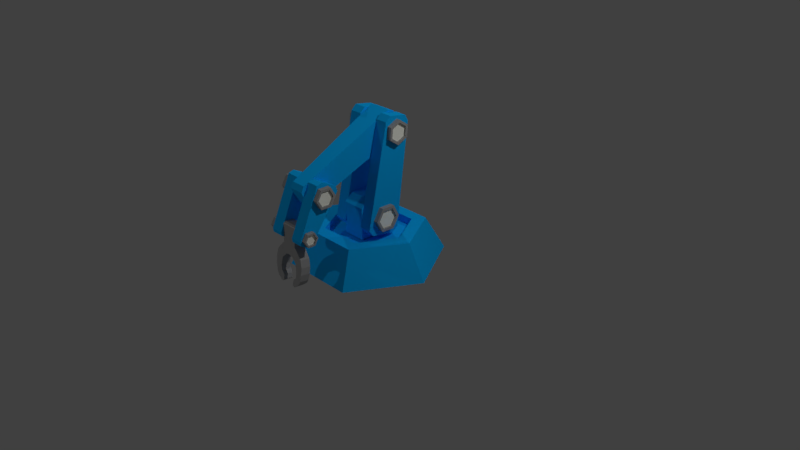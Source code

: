 # Source: inserterv4.blend  (saved by Blender 2.78.0; exported with 4.5.12 LTS)
import bpy
from mathutils import Matrix  # noqa: F401  (used for matrix-valued properties, if any)

bpy.ops.wm.read_factory_settings(use_empty=True)
scene = bpy.context.scene
scene.name = 'Scene'

# ---- collections
col_collection_1 = bpy.data.collections.new('Collection 1'); scene.collection.children.link(col_collection_1)

# ---- materials (node trees are filled in below, after node groups)
mat_material_001 = bpy.data.materials.new('Material.001')
mat_material_001.alpha_threshold = 0.0
mat_material_001.use_transparent_shadow = False
mat_material_001.diffuse_color = (0.004449, 0.4505, 1.0, 1.0)
mat_material_001.roughness = 0.5
mat_material_001.specular_intensity = 1.0
mat_material_002 = bpy.data.materials.new('Material.002')
mat_material_002.alpha_threshold = 0.0
mat_material_002.use_transparent_shadow = False
mat_material_002.diffuse_color = (0.3506, 0.3506, 0.3506, 1.0)
mat_material_002.roughness = 0.5
mat_material_003 = bpy.data.materials.new('Material.003')
mat_material_003.alpha_threshold = 0.0
mat_material_003.use_transparent_shadow = False
mat_material_003.diffuse_color = (0.9816, 1.0, 0.9068, 1.0)
mat_material_003.roughness = 0.5
mat_material_003.specular_intensity = 1.0

# ---- material node trees

# ---- world
world_world = bpy.data.worlds.new('World'); scene.world = world_world
world_world.color = (0.05088, 0.05088, 0.05088)
world_world.use_sun_shadow = False
world_world.sun_shadow_jitter_overblur = 0.0
world_world.cycles.sampling_method = 'MANUAL'

# ---- cameras
cam_camera = bpy.data.cameras.new('Camera')
cam_camera.clip_end = 100.0
cam_camera.lens = 35.0
cam_camera.sensor_width = 32.0
cam_camera.sensor_height = 18.0
cam_camera.ortho_scale = 7.314
cam_camera.dof.focus_distance = 0.0
cam_camera.dof.aperture_fstop = 128.0

# ---- lights
light_lamp = bpy.data.lights.new('Lamp', 'POINT')
light_lamp.transmission_factor = 0.0
light_lamp.cutoff_distance = 30.0
light_lamp.energy = 349.0
light_lamp.shadow_buffer_clip_start = 1.001
light_lamp.shadow_soft_size = 0.1
light_lamp.shadow_maximum_resolution = 0.006
light_lamp.use_absolute_resolution = True
light_lamp_001 = bpy.data.lights.new('Lamp.001', 'POINT')
light_lamp_001.transmission_factor = 0.0
light_lamp_001.cutoff_distance = 30.0
light_lamp_001.energy = 349.0
light_lamp_001.shadow_buffer_clip_start = 1.001
light_lamp_001.shadow_soft_size = 0.1
light_lamp_001.shadow_maximum_resolution = 0.006
light_lamp_001.use_absolute_resolution = True
light_lamp_002 = bpy.data.lights.new('Lamp.002', 'POINT')
light_lamp_002.transmission_factor = 0.0
light_lamp_002.cutoff_distance = 30.0
light_lamp_002.energy = 349.0
light_lamp_002.shadow_buffer_clip_start = 1.001
light_lamp_002.shadow_soft_size = 0.1
light_lamp_002.shadow_maximum_resolution = 0.006
light_lamp_002.use_absolute_resolution = True

# ---- meshes
me_cylinder = bpy.data.meshes.new('Cylinder')
me_cylinder.from_pydata([(-0.5, 0.866, -0.01206), (-0.3721, 0.6444, 0.4354), (0.5, 0.866, -0.01206), (0.3721, 0.6444, 0.4354), (1.0, -5.96e-08, -0.01206), (0.7441, 0.0, 0.4354), (0.5, -0.866, -0.01206), (0.3721, -0.6444, 0.4354), (-0.5, -0.866, -0.01206), (-0.3721, -0.6444, 0.4354), (-1.0, -1.192e-07, -0.01206), (-0.7441, -8.941e-08, 0.4354), (0.2794, 0.4839, 0.4354), (-0.2794, 0.4839, 0.4354), (0.5588, -1.49e-08, 0.4354), (0.2794, -0.4839, 0.4354), (-0.2794, -0.4839, 0.4354), (-0.5588, -7.451e-08, 0.4354), (0.2794, 0.4839, 0.3333), (-0.2794, 0.4839, 0.3333), (0.5588, -1.49e-08, 0.3333), (0.2794, -0.4839, 0.3333), (-0.2794, -0.4839, 0.3333), (-0.5588, -7.451e-08, 0.3333)], [], [(0, 1, 3, 2), (2, 3, 5, 4), (4, 5, 7, 6), (6, 7, 9, 8), (9, 7, 15, 16), (8, 9, 11, 10), (10, 11, 1, 0), (0, 2, 4, 6, 8, 10), (17, 16, 22, 23), (5, 3, 12, 14), (11, 9, 16, 17), (3, 1, 13, 12), (7, 5, 14, 15), (1, 11, 17, 13), (18, 19, 23, 22, 21, 20), (15, 14, 20, 21), (12, 13, 19, 18), (13, 17, 23, 19), (16, 15, 21, 22), (14, 12, 18, 20)])
me_cylinder.materials.append(mat_material_001)
me_cylinder.use_remesh_preserve_volume = False
me_cylinder.use_remesh_preserve_attributes = False
me_cylinder.use_mirror_vertex_groups = False
me_cylinder.update()
me_cube_001 = bpy.data.meshes.new('Cube.001')
me_cube_001.from_pydata([(-0.1518, -0.241, 0.3441), (-0.1518, 0.241, 0.3441), (0.1518, -0.241, 0.3441), (0.1518, 0.241, 0.3441), (-0.1518, -0.241, 0.7673), (-0.1518, -0.1439, 0.8767), (-0.1518, 0.1439, 0.8767), (-0.1518, 0.241, 0.7673), (0.1518, -0.1439, 0.8767), (0.1518, -0.241, 0.7673), (0.1518, 0.241, 0.7673), (0.1518, 0.1439, 0.8767)], [], [(11, 6, 5, 8), (3, 10, 11, 8, 9, 2), (0, 4, 5, 6, 7, 1), (1, 3, 2, 0), (1, 7, 10, 3), (6, 11, 10, 7), (8, 5, 4, 9), (2, 9, 4, 0)])
me_cube_001.materials.append(mat_material_001)
me_cube_001.use_remesh_preserve_volume = False
me_cube_001.use_remesh_preserve_attributes = False
me_cube_001.use_mirror_vertex_groups = False
me_cube_001.update()
me_cube_002 = bpy.data.meshes.new('Cube.002')
me_cube_002.from_pydata([(0.1461, -0.1397, -0.2654), (0.1461, -0.2257, -0.2047), (0.1461, -0.4028, 1.145), (0.1461, -0.3592, 1.228), (0.1461, 0.2382, -0.1247), (0.1461, 0.1775, -0.2107), (0.1461, -0.1161, 1.27), (0.1461, -0.04729, 1.206), (0.3097, -0.2257, -0.2047), (0.3097, -0.1397, -0.2654), (0.3097, -0.3592, 1.228), (0.3097, -0.4028, 1.145), (0.3097, 0.1775, -0.2107), (0.3097, 0.2382, -0.1247), (0.3097, -0.04729, 1.206), (0.3097, -0.1161, 1.27)], [], [(8, 11, 2, 1), (12, 13, 14, 15, 10, 11, 8, 9), (15, 6, 3, 10), (0, 1, 2, 3, 6, 7, 4, 5), (4, 7, 14, 13), (12, 5, 4, 13), (6, 15, 14, 7), (0, 9, 8, 1), (10, 3, 2, 11), (5, 12, 9, 0)])
me_cube_002.materials.append(mat_material_001)
me_cube_002.use_remesh_preserve_volume = False
me_cube_002.use_remesh_preserve_attributes = False
me_cube_002.use_mirror_vertex_groups = False
me_cube_002.update()
me_cylinder_001 = bpy.data.meshes.new('Cylinder.001')
me_cylinder_001.from_pydata([(0.3069, 0.4602, 0.917), (0.3714, 0.4602, 0.917), (0.3069, 0.5543, 0.7647), (0.3714, 0.5543, 0.7647), (0.3069, 0.4694, 0.607), (0.3714, 0.4694, 0.607), (0.3069, 0.2905, 0.6017), (0.3714, 0.2905, 0.6017), (0.3069, 0.1964, 0.754), (0.3714, 0.1964, 0.754), (0.3069, 0.2812, 0.9116), (0.3714, 0.2812, 0.9116), (0.3714, 0.5131, 0.7634), (0.3714, 0.4407, 0.8807), (0.3714, 0.4478, 0.642), (0.3714, 0.31, 0.6379), (0.3714, 0.2375, 0.7552), (0.3714, 0.3029, 0.8766), (0.3454, 0.5131, 0.7634), (0.3454, 0.4407, 0.8807), (0.3454, 0.4478, 0.642), (0.3454, 0.31, 0.6379), (0.3454, 0.2375, 0.7552), (0.3454, 0.3029, 0.8766), (-0.3069, 0.4602, 0.917), (-0.3714, 0.4602, 0.917), (-0.3069, 0.5543, 0.7647), (-0.3714, 0.5543, 0.7647), (-0.3069, 0.4694, 0.607), (-0.3714, 0.4694, 0.607), (-0.3069, 0.2905, 0.6017), (-0.3714, 0.2905, 0.6017), (-0.3069, 0.1964, 0.754), (-0.3714, 0.1964, 0.754), (-0.3069, 0.2812, 0.9116), (-0.3714, 0.2812, 0.9116), (-0.3714, 0.5131, 0.7634), (-0.3714, 0.4407, 0.8807), (-0.3714, 0.4478, 0.642), (-0.3714, 0.31, 0.6379), (-0.3714, 0.2375, 0.7552), (-0.3714, 0.3029, 0.8766), (-0.3454, 0.5131, 0.7634), (-0.3454, 0.4407, 0.8807), (-0.3454, 0.4478, 0.642), (-0.3454, 0.31, 0.6379), (-0.3454, 0.2375, 0.7552), (-0.3454, 0.3029, 0.8766)], [], [(0, 1, 3, 2), (2, 3, 5, 4), (4, 5, 7, 6), (6, 7, 9, 8), (5, 3, 12, 14), (8, 9, 11, 10), (10, 11, 1, 0), (0, 2, 4, 6, 8, 10), (15, 14, 20, 21), (11, 9, 16, 17), (3, 1, 13, 12), (7, 5, 14, 15), (1, 11, 17, 13), (9, 7, 15, 16), (18, 19, 23, 22, 21, 20), (12, 13, 19, 18), (13, 17, 23, 19), (16, 15, 21, 22), (14, 12, 18, 20), (17, 16, 22, 23), (24, 26, 27, 25), (26, 28, 29, 27), (28, 30, 31, 29), (30, 32, 33, 31), (29, 38, 36, 27), (32, 34, 35, 33), (34, 24, 25, 35), (24, 34, 32, 30, 28, 26), (39, 45, 44, 38), (35, 41, 40, 33), (27, 36, 37, 25), (31, 39, 38, 29), (25, 37, 41, 35), (33, 40, 39, 31), (42, 44, 45, 46, 47, 43), (36, 42, 43, 37), (37, 43, 47, 41), (40, 46, 45, 39), (38, 44, 42, 36), (41, 47, 46, 40)])
me_cylinder_001.polygons.foreach_set('material_index', [0, 0, 0, 0, 0, 0, 0, 0, 0, 0, 0, 0, 0, 0, 1, 0, 0, 0, 0, 0, 0, 0, 0, 0, 0, 0, 0, 0, 0, 0, 0, 0, 0, 0, 1, 0, 0, 0, 0, 0])
me_cylinder_001.materials.append(mat_material_002)
me_cylinder_001.materials.append(mat_material_003)
me_cylinder_001.use_remesh_preserve_volume = False
me_cylinder_001.use_remesh_preserve_attributes = False
me_cylinder_001.use_mirror_vertex_groups = False
me_cylinder_001.update()
me_cube_004 = bpy.data.meshes.new('Cube.004')
me_cube_004.from_pydata([(-0.1487, -0.1105, 0.1947), (-0.1487, -0.02892, 0.2247), (-0.09932, 1.239, -0.4081), (-0.09932, 1.276, -0.4778), (-0.1487, -0.192, -0.1285), (-0.1487, -0.222, -0.04686), (-0.09932, 1.189, -0.666), (-0.09932, 1.112, -0.6832), (0.1487, -0.02892, 0.2247), (0.1487, -0.1105, 0.1947), (0.09932, 1.276, -0.4778), (0.09932, 1.239, -0.4081), (0.1487, -0.222, -0.04686), (0.1487, -0.192, -0.1285), (0.09932, 1.112, -0.6832), (0.09932, 1.189, -0.666)], [], [(8, 11, 2, 1), (12, 13, 14, 15, 10, 11, 8, 9), (15, 6, 3, 10), (0, 1, 2, 3, 6, 7, 4, 5), (4, 7, 14, 13), (12, 5, 4, 13), (6, 15, 14, 7), (0, 9, 8, 1), (10, 3, 2, 11), (5, 12, 9, 0)])
me_cube_004.materials.append(mat_material_001)
me_cube_004.use_remesh_preserve_volume = False
me_cube_004.use_remesh_preserve_attributes = False
me_cube_004.use_mirror_vertex_groups = False
me_cube_004.update()
me_cube_005 = bpy.data.meshes.new('Cube.005')
me_cube_005.from_pydata([(0.1021, 0.006549, 0.1809), (0.1021, 0.07603, 0.158), (0.1021, 0.3495, -0.4687), (0.1021, 0.3405, -0.5167), (0.1021, -0.2161, 0.01054), (0.1021, -0.1932, 0.08002), (0.1021, 0.2256, -0.5748), (0.1021, 0.1815, -0.5535), (0.2657, 0.07603, 0.158), (0.2657, 0.006549, 0.1809), (0.2657, 0.3405, -0.5167), (0.2657, 0.3495, -0.4687), (0.2657, -0.1932, 0.08002), (0.2657, -0.2161, 0.01054), (0.2657, 0.1815, -0.5535), (0.2657, 0.2256, -0.5748)], [], [(8, 11, 2, 1), (12, 13, 14, 15, 10, 11, 8, 9), (15, 6, 3, 10), (0, 1, 2, 3, 6, 7, 4, 5), (4, 7, 14, 13), (12, 5, 4, 13), (6, 15, 14, 7), (0, 9, 8, 1), (10, 3, 2, 11), (5, 12, 9, 0)])
me_cube_005.materials.append(mat_material_001)
me_cube_005.use_remesh_preserve_volume = False
me_cube_005.use_remesh_preserve_attributes = False
me_cube_005.use_mirror_vertex_groups = False
me_cube_005.update()
me_cylinder_003 = bpy.data.meshes.new('Cylinder.003')
me_cylinder_003.from_pydata([(0.2702, 1.556, 1.906), (0.327, 1.556, 1.906), (0.2702, 1.627, 1.784), (0.327, 1.627, 1.784), (0.2702, 1.558, 1.662), (0.327, 1.558, 1.662), (0.2702, 1.417, 1.661), (0.327, 1.417, 1.661), (0.2702, 1.346, 1.783), (0.327, 1.346, 1.783), (0.2702, 1.416, 1.905), (0.327, 1.416, 1.905), (0.327, 1.595, 1.784), (0.327, 1.54, 1.878), (0.327, 1.541, 1.69), (0.327, 1.433, 1.689), (0.327, 1.378, 1.783), (0.327, 1.432, 1.877), (0.3041, 1.595, 1.784), (0.3041, 1.54, 1.878), (0.3041, 1.541, 1.69), (0.3041, 1.433, 1.689), (0.3041, 1.378, 1.783), (0.3041, 1.432, 1.877), (-0.2702, 1.556, 1.906), (-0.327, 1.556, 1.906), (-0.2702, 1.627, 1.784), (-0.327, 1.627, 1.784), (-0.2702, 1.558, 1.662), (-0.327, 1.558, 1.662), (-0.2702, 1.417, 1.661), (-0.327, 1.417, 1.661), (-0.2702, 1.346, 1.783), (-0.327, 1.346, 1.783), (-0.2702, 1.416, 1.905), (-0.327, 1.416, 1.905), (-0.327, 1.595, 1.784), (-0.327, 1.54, 1.878), (-0.327, 1.541, 1.69), (-0.327, 1.433, 1.689), (-0.327, 1.378, 1.783), (-0.327, 1.432, 1.877), (-0.3041, 1.595, 1.784), (-0.3041, 1.54, 1.878), (-0.3041, 1.541, 1.69), (-0.3041, 1.433, 1.689), (-0.3041, 1.378, 1.783), (-0.3041, 1.432, 1.877)], [], [(0, 1, 3, 2), (2, 3, 5, 4), (4, 5, 7, 6), (6, 7, 9, 8), (5, 3, 12, 14), (8, 9, 11, 10), (10, 11, 1, 0), (0, 2, 4, 6, 8, 10), (15, 14, 20, 21), (11, 9, 16, 17), (3, 1, 13, 12), (7, 5, 14, 15), (1, 11, 17, 13), (9, 7, 15, 16), (18, 19, 23, 22, 21, 20), (12, 13, 19, 18), (13, 17, 23, 19), (16, 15, 21, 22), (14, 12, 18, 20), (17, 16, 22, 23), (24, 26, 27, 25), (26, 28, 29, 27), (28, 30, 31, 29), (30, 32, 33, 31), (29, 38, 36, 27), (32, 34, 35, 33), (34, 24, 25, 35), (24, 34, 32, 30, 28, 26), (39, 45, 44, 38), (35, 41, 40, 33), (27, 36, 37, 25), (31, 39, 38, 29), (25, 37, 41, 35), (33, 40, 39, 31), (42, 44, 45, 46, 47, 43), (36, 42, 43, 37), (37, 43, 47, 41), (40, 46, 45, 39), (38, 44, 42, 36), (41, 47, 46, 40)])
me_cylinder_003.polygons.foreach_set('material_index', [0, 0, 0, 0, 0, 0, 0, 0, 0, 0, 0, 0, 0, 0, 1, 0, 0, 0, 0, 0, 0, 0, 0, 0, 0, 0, 0, 0, 0, 0, 0, 0, 0, 0, 1, 0, 0, 0, 0, 0])
me_cylinder_003.materials.append(mat_material_002)
me_cylinder_003.materials.append(mat_material_003)
me_cylinder_003.use_remesh_preserve_volume = False
me_cylinder_003.use_remesh_preserve_attributes = False
me_cylinder_003.use_mirror_vertex_groups = False
me_cylinder_003.update()
me_cube_006 = bpy.data.meshes.new('Cube.006')
me_cube_006.from_pydata([(0.1902, 0.1266, -0.6022), (0.1902, 8.637e-05, -0.6154), (0.1151, 0.005872, -0.6711), (0.1151, 0.1324, -0.658), (0.1701, -0.03033, -0.2172), (0.2171, -0.03398, -0.2874), (0.1055, 0.07263, 0.09218), (0.1055, 0.0443, 0.1152), (0.05383, 0.0935, -0.2836), (0.1055, -0.06676, 0.1037), (0.1055, -0.08976, 0.07532), (0.05383, -0.03301, -0.2967), (-4.719e-08, -0.06676, 0.1037), (-4.719e-08, -0.08976, 0.07532), (-4.719e-08, -0.03402, -0.287), (-4.719e-08, 0.0443, 0.1152), (-4.719e-08, 0.07263, 0.09218), (-4.719e-08, 0.09249, -0.2739), (0.2171, 0.09252, -0.2742), (0.1648, 0.08944, -0.209), (0.1014, 0.08366, -0.1441), (0.1014, -0.05204, -0.1581), (-4.719e-08, -0.0483, -0.1942), (-4.719e-08, 0.0874, -0.1801), (0.2171, 0.1213, -0.5514), (0.2171, -0.005222, -0.5645), (0.1337, -0.01323, -0.5451), (0.1337, 0.1133, -0.532), (0.238, -0.0244, -0.3798), (0.238, -0.01481, -0.4721), (0.238, 0.1117, -0.459), (0.238, 0.1021, -0.3666), (0.1428, -0.01482, -0.472), (0.1236, -0.02621, -0.3623), (0.1236, 0.1003, -0.3492), (0.1428, 0.1117, -0.4589), (0.08936, 0.1186, -0.5765), (0.1116, 0.1157, -0.5499), (0.1024, 0.1317, -0.6518), (0.08589, 0.1305, -0.6352), (0.08589, 0.004041, -0.6483), (0.1024, 0.00523, -0.6649), (0.1116, -0.01084, -0.563), (0.09438, 0.002502, -0.5901)], [], [(35, 30, 24, 27), (20, 21, 4, 19), (14, 17, 8, 11), (22, 14, 11, 21), (30, 29, 25, 24), (32, 35, 27, 26), (15, 7, 6, 16), (12, 9, 7, 15), (10, 6, 7, 9), (25, 26, 2, 1), (27, 24, 0, 3), (24, 25, 1, 0), (9, 12, 13, 10), (2, 3, 0, 1), (21, 11, 5, 4), (20, 8, 17, 23), (6, 20, 23, 16), (8, 20, 19, 18), (13, 22, 21, 10), (10, 21, 20, 6), (4, 5, 18, 19), (29, 32, 26, 25), (26, 27, 37, 42), (2, 26, 42, 43, 40, 41), (3, 2, 41, 38), (27, 3, 38, 39, 36, 37), (5, 11, 33, 28), (28, 33, 32, 29), (11, 8, 34, 33), (33, 34, 35, 32), (18, 5, 28, 31), (31, 28, 29, 30), (8, 18, 31, 34), (34, 31, 30, 35), (38, 41, 40, 39), (36, 43, 42, 37), (43, 36, 39, 40)])
_k = set([(0, 3), (0, 24), (3, 38), (6, 20), (8, 17), (8, 34), (18, 19), (18, 31), (19, 20), (24, 30), (27, 35), (30, 31), (34, 35), (36, 37), (36, 39), (38, 39)])
me_cube_006.attributes.new('sharp_edge', 'BOOLEAN', 'EDGE').data.foreach_set('value', [ (min(e.vertices), max(e.vertices)) in _k for e in me_cube_006.edges])
me_cube_006.materials.append(mat_material_002)
me_cube_006.use_remesh_preserve_volume = False
me_cube_006.use_remesh_preserve_attributes = False
me_cube_006.use_mirror_vertex_groups = False
me_cube_006.update()
me_cylinder_004 = bpy.data.meshes.new('Cylinder.004')
me_cylinder_004.from_pydata([(0.2702, 1.769, 1.415), (0.327, 1.769, 1.415), (0.2702, 1.817, 1.333), (0.327, 1.817, 1.333), (0.2702, 1.77, 1.25), (0.327, 1.77, 1.25), (0.2702, 1.674, 1.249), (0.327, 1.674, 1.249), (0.2702, 1.626, 1.332), (0.327, 1.626, 1.332), (0.2702, 1.673, 1.415), (0.327, 1.673, 1.415), (0.327, 1.795, 1.333), (0.327, 1.758, 1.396), (0.327, 1.759, 1.269), (0.327, 1.685, 1.269), (0.327, 1.648, 1.332), (0.327, 1.685, 1.396), (0.3041, 1.795, 1.333), (0.3041, 1.758, 1.396), (0.3041, 1.759, 1.269), (0.3041, 1.685, 1.269), (0.3041, 1.648, 1.332), (0.3041, 1.685, 1.396), (-0.2702, 1.769, 1.415), (-0.327, 1.769, 1.415), (-0.2702, 1.817, 1.333), (-0.327, 1.817, 1.333), (-0.2702, 1.77, 1.25), (-0.327, 1.77, 1.25), (-0.2702, 1.674, 1.249), (-0.327, 1.674, 1.249), (-0.2702, 1.626, 1.332), (-0.327, 1.626, 1.332), (-0.2702, 1.673, 1.415), (-0.327, 1.673, 1.415), (-0.327, 1.795, 1.333), (-0.327, 1.758, 1.396), (-0.327, 1.759, 1.269), (-0.327, 1.685, 1.269), (-0.327, 1.648, 1.332), (-0.327, 1.685, 1.396), (-0.3041, 1.795, 1.333), (-0.3041, 1.758, 1.396), (-0.3041, 1.759, 1.269), (-0.3041, 1.685, 1.269), (-0.3041, 1.648, 1.332), (-0.3041, 1.685, 1.396)], [], [(0, 1, 3, 2), (2, 3, 5, 4), (4, 5, 7, 6), (6, 7, 9, 8), (5, 3, 12, 14), (8, 9, 11, 10), (10, 11, 1, 0), (0, 2, 4, 6, 8, 10), (15, 14, 20, 21), (11, 9, 16, 17), (3, 1, 13, 12), (7, 5, 14, 15), (1, 11, 17, 13), (9, 7, 15, 16), (18, 19, 23, 22, 21, 20), (12, 13, 19, 18), (13, 17, 23, 19), (16, 15, 21, 22), (14, 12, 18, 20), (17, 16, 22, 23), (24, 26, 27, 25), (26, 28, 29, 27), (28, 30, 31, 29), (30, 32, 33, 31), (29, 38, 36, 27), (32, 34, 35, 33), (34, 24, 25, 35), (24, 34, 32, 30, 28, 26), (39, 45, 44, 38), (35, 41, 40, 33), (27, 36, 37, 25), (31, 39, 38, 29), (25, 37, 41, 35), (33, 40, 39, 31), (42, 44, 45, 46, 47, 43), (36, 42, 43, 37), (37, 43, 47, 41), (40, 46, 45, 39), (38, 44, 42, 36), (41, 47, 46, 40)])
me_cylinder_004.polygons.foreach_set('material_index', [0, 0, 0, 0, 0, 0, 0, 0, 0, 0, 0, 0, 0, 0, 1, 0, 0, 0, 0, 0, 0, 0, 0, 0, 0, 0, 0, 0, 0, 0, 0, 0, 0, 0, 1, 0, 0, 0, 0, 0])
me_cylinder_004.materials.append(mat_material_002)
me_cylinder_004.materials.append(mat_material_003)
me_cylinder_004.use_remesh_preserve_volume = False
me_cylinder_004.use_remesh_preserve_attributes = False
me_cylinder_004.use_mirror_vertex_groups = False
me_cylinder_004.update()
me_cylinder_002 = bpy.data.meshes.new('Cylinder.002')
me_cylinder_002.from_pydata([(0.3069, 1.111, 1.629), (0.3714, 1.111, 1.629), (0.3069, 1.123, 1.473), (0.3714, 1.123, 1.473), (0.3069, 0.9941, 1.384), (0.3714, 0.9941, 1.384), (0.3069, 0.8524, 1.451), (0.3714, 0.8524, 1.451), (0.3069, 0.8398, 1.607), (0.3714, 0.8398, 1.607), (0.3069, 0.9689, 1.696), (0.3714, 0.9689, 1.696), (0.3714, 1.091, 1.488), (0.3714, 1.081, 1.609), (0.3714, 0.9912, 1.419), (0.3714, 0.8821, 1.471), (0.3714, 0.8724, 1.592), (0.3714, 0.9718, 1.66), (0.3454, 1.091, 1.488), (0.3454, 1.081, 1.609), (0.3454, 0.9912, 1.419), (0.3454, 0.8821, 1.471), (0.3454, 0.8724, 1.592), (0.3454, 0.9718, 1.66), (-0.3069, 1.111, 1.629), (-0.3714, 1.111, 1.629), (-0.3069, 1.123, 1.473), (-0.3714, 1.123, 1.473), (-0.3069, 0.9941, 1.384), (-0.3714, 0.9941, 1.384), (-0.3069, 0.8524, 1.451), (-0.3714, 0.8524, 1.451), (-0.3069, 0.8398, 1.607), (-0.3714, 0.8398, 1.607), (-0.3069, 0.9689, 1.696), (-0.3714, 0.9689, 1.696), (-0.3714, 1.091, 1.488), (-0.3714, 1.081, 1.609), (-0.3714, 0.9912, 1.419), (-0.3714, 0.8821, 1.471), (-0.3714, 0.8724, 1.592), (-0.3714, 0.9718, 1.66), (-0.3454, 1.091, 1.488), (-0.3454, 1.081, 1.609), (-0.3454, 0.9912, 1.419), (-0.3454, 0.8821, 1.471), (-0.3454, 0.8724, 1.592), (-0.3454, 0.9718, 1.66)], [], [(0, 1, 3, 2), (2, 3, 5, 4), (4, 5, 7, 6), (6, 7, 9, 8), (5, 3, 12, 14), (8, 9, 11, 10), (10, 11, 1, 0), (0, 2, 4, 6, 8, 10), (15, 14, 20, 21), (11, 9, 16, 17), (3, 1, 13, 12), (7, 5, 14, 15), (1, 11, 17, 13), (9, 7, 15, 16), (18, 19, 23, 22, 21, 20), (12, 13, 19, 18), (13, 17, 23, 19), (16, 15, 21, 22), (14, 12, 18, 20), (17, 16, 22, 23), (24, 26, 27, 25), (26, 28, 29, 27), (28, 30, 31, 29), (30, 32, 33, 31), (29, 38, 36, 27), (32, 34, 35, 33), (34, 24, 25, 35), (24, 34, 32, 30, 28, 26), (39, 45, 44, 38), (35, 41, 40, 33), (27, 36, 37, 25), (31, 39, 38, 29), (25, 37, 41, 35), (33, 40, 39, 31), (42, 44, 45, 46, 47, 43), (36, 42, 43, 37), (37, 43, 47, 41), (40, 46, 45, 39), (38, 44, 42, 36), (41, 47, 46, 40)])
me_cylinder_002.polygons.foreach_set('material_index', [0, 0, 0, 0, 0, 0, 0, 0, 0, 0, 0, 0, 0, 0, 1, 0, 0, 0, 0, 0, 0, 0, 0, 0, 0, 0, 0, 0, 0, 0, 0, 0, 0, 0, 1, 0, 0, 0, 0, 0])
me_cylinder_002.materials.append(mat_material_002)
me_cylinder_002.materials.append(mat_material_003)
me_cylinder_002.use_remesh_preserve_volume = False
me_cylinder_002.use_remesh_preserve_attributes = False
me_cylinder_002.use_mirror_vertex_groups = False
me_cylinder_002.update()

# ---- objects
ob_cylinder = bpy.data.objects.new('Cylinder', me_cylinder)
ob_cube = bpy.data.objects.new('Cube', me_cube_001)
ob_cube_001 = bpy.data.objects.new('Cube.001', me_cube_002)
ob_cylinder_001 = bpy.data.objects.new('Cylinder.001', me_cylinder_001)
ob_cube_002 = bpy.data.objects.new('Cube.002', me_cube_004)
ob_cube_003 = bpy.data.objects.new('Cube.003', me_cube_005)
ob_cylinder_003 = bpy.data.objects.new('Cylinder.003', me_cylinder_003)
ob_cube_004 = bpy.data.objects.new('Cube.004', me_cube_006)
ob_empty = bpy.data.objects.new('Empty', None)
ob_cylinder_004 = bpy.data.objects.new('Cylinder.004', me_cylinder_004)
ob_cylinder_002 = bpy.data.objects.new('Cylinder.002', me_cylinder_002)
ob_lamp = bpy.data.objects.new('Lamp', light_lamp)
ob_camera = bpy.data.objects.new('Camera', cam_camera)
ob_lamp_001 = bpy.data.objects.new('Lamp.001', light_lamp_001)
ob_lamp_002 = bpy.data.objects.new('Lamp.002', light_lamp_002)

# ---- transforms, parenting, visibility, modifiers, constraints
ob_cylinder.location = (0.0, 0.0, 0.0)
ob_cylinder.lineart.crease_threshold = 0.0
ob_cube.parent = ob_cylinder
ob_cube.location = (0.0, 0.0, 0.0)
ob_cube.rotation_euler = (0.0, -0.0, 3.142)
ob_cube.lineart.crease_threshold = 0.0
ob_cube_001.parent = ob_cube
ob_cube_001.location = (2.235e-08, 0.0208, 0.6492)
ob_cube_001.lineart.crease_threshold = 0.0
_m = ob_cube_001.modifiers.new('Mirror', 'MIRROR')
ob_cylinder_001.parent = ob_cube_001
ob_cylinder_001.matrix_parent_inverse = Matrix(((1.0, 0.0, 0.0, -2.235e-08), (0.0, 1.0, 0.0, -0.0208), (0.0, 0.0, 1.0, -0.6955), (0.0, 0.0, 0.0, 1.0)))
ob_cylinder_001.location = (0.0, -0.371, -0.07853)
ob_cylinder_001.lineart.crease_threshold = 0.0
ob_cube_002.parent = ob_cube_001
ob_cube_002.matrix_parent_inverse = Matrix(((1.0, 0.0, 0.0, -2.235e-08), (0.0, 1.0, 0.0, -0.0208), (0.0, 0.0, 1.0, -0.6955), (0.0, 0.0, 0.0, 1.0)))
ob_cube_002.location = (2.235e-08, -0.1819, 1.754)
ob_cube_002.lineart.crease_threshold = 0.0
ob_cube_003.parent = ob_cube_002
ob_cube_003.matrix_parent_inverse = Matrix(((1.0, 0.0, 0.0, -2.235e-08), (0.0, 1.0, 0.0, 0.1819), (0.0, 0.0, 1.0, -1.754), (0.0, 0.0, 0.0, 1.0)))
ob_cube_003.location = (4.719e-08, 0.9173, 1.224)
ob_cube_003.lineart.crease_threshold = 0.0
_m = ob_cube_003.modifiers.new('Mirror', 'MIRROR')
ob_cylinder_003.parent = ob_cube_003
ob_cylinder_003.matrix_parent_inverse = Matrix(((1.0, 0.0, 0.0, -4.719e-08), (0.0, 1.0, 0.0, -0.9173), (0.0, 0.0, 1.0, -1.224), (0.0, 0.0, 0.0, 1.0)))
ob_cylinder_003.location = (-1.066e-14, -0.5693, -0.5596)
ob_cylinder_003.lineart.crease_threshold = 0.0
ob_cube_004.parent = ob_cube_003
ob_cube_004.matrix_parent_inverse = Matrix(((1.0, 0.0, 0.0, -4.719e-08), (0.0, 1.0, 0.0, -0.9173), (0.0, 0.0, 1.0, -1.224), (0.0, 0.0, 0.0, 1.0)))
ob_cube_004.location = (4.719e-08, 1.152, 0.7728)
ob_cube_004.lineart.crease_threshold = 0.0
_m = ob_cube_004.modifiers.new('Mirror', 'MIRROR')
_m.use_clip = True
ob_empty.parent = ob_cube_004
ob_empty.matrix_parent_inverse = Matrix(((-1.0, -3.258e-07, 0.0, -4.719e-08), (3.258e-07, -1.0, 0.0, -1.152), (0.0, 0.0, 1.0, -0.7266), (0.0, 0.0, 0.0, 1.0)))
ob_empty.location = (0.01169, -1.185, 0.2696)
ob_empty.empty_image_offset = (0.0, 0.0)
ob_empty.lineart.crease_threshold = 0.0
ob_cylinder_004.parent = ob_cube_004
ob_cylinder_004.matrix_parent_inverse = Matrix(((1.0, 0.0, 0.0, -4.719e-08), (0.0, 1.0, 0.0, -1.152), (0.0, 0.0, 1.0, -0.7728), (0.0, 0.0, 0.0, 1.0)))
ob_cylinder_004.location = (-7.374e-15, -0.5693, -0.5596)
ob_cylinder_004.lineart.crease_threshold = 0.0
ob_cylinder_002.parent = ob_cube_002
ob_cylinder_002.matrix_parent_inverse = Matrix(((1.0, 0.0, 0.0, -2.235e-08), (0.0, 1.0, 0.0, 0.1819), (0.0, 0.0, 1.0, -1.754), (0.0, 0.0, 0.0, 1.0)))
ob_cylinder_002.location = (0.0, -1.163, 0.2141)
ob_cylinder_002.lineart.crease_threshold = 0.0
ob_lamp.location = (4.076, 1.005, 5.904)
ob_lamp.rotation_euler = (0.6503, 0.05522, 1.866)
ob_lamp.lock_rotations_4d = False
ob_lamp.empty_display_type = 'ARROWS'
ob_lamp.color = (0.0, 0.0, 0.0, 0.0)
ob_lamp.lineart.crease_threshold = 0.0
ob_camera.location = (7.481, -6.508, 5.344)
ob_camera.rotation_euler = (1.109, 0.0, 0.8149)
ob_camera.lock_rotations_4d = False
ob_camera.empty_display_type = 'ARROWS'
ob_camera.color = (0.0, 0.0, 0.0, 0.0)
ob_camera.display_type = 'WIRE'
ob_camera.lineart.crease_threshold = 0.0
ob_lamp_001.location = (-6.068, -10.34, 5.904)
ob_lamp_001.rotation_euler = (0.6503, 0.05522, 1.866)
ob_lamp_001.lock_rotations_4d = False
ob_lamp_001.empty_display_type = 'ARROWS'
ob_lamp_001.color = (0.0, 0.0, 0.0, 0.0)
ob_lamp_001.lineart.crease_threshold = 0.0
ob_lamp_002.location = (-6.068, 4.015, 5.904)
ob_lamp_002.rotation_euler = (0.6503, 0.05522, 1.866)
ob_lamp_002.lock_rotations_4d = False
ob_lamp_002.empty_display_type = 'ARROWS'
ob_lamp_002.color = (0.0, 0.0, 0.0, 0.0)
ob_lamp_002.lineart.crease_threshold = 0.0

# ---- collection membership
col_collection_1.objects.link(ob_cylinder)
col_collection_1.objects.link(ob_cube)
col_collection_1.objects.link(ob_cube_001)
col_collection_1.objects.link(ob_cylinder_001)
col_collection_1.objects.link(ob_cube_002)
col_collection_1.objects.link(ob_cube_003)
col_collection_1.objects.link(ob_cylinder_003)
col_collection_1.objects.link(ob_cube_004)
col_collection_1.objects.link(ob_empty)
col_collection_1.objects.link(ob_cylinder_004)
col_collection_1.objects.link(ob_cylinder_002)
col_collection_1.objects.link(ob_lamp)
col_collection_1.objects.link(ob_camera)
col_collection_1.objects.link(ob_lamp_001)
col_collection_1.objects.link(ob_lamp_002)

# ---- scene / render settings (as saved in the file)
scene.camera = ob_camera
scene.frame_start = 1; scene.frame_end = 250; scene.frame_set(36)
scene.render.engine = 'BLENDER_EEVEE_NEXT'
scene.render.resolution_percentage = 50
scene.render.dither_intensity = 0.0
scene.cycles.use_denoising = False
scene.cycles.samples = 128
scene.cycles.sampling_pattern = 'TABULATED_SOBOL'
scene.cycles.light_sampling_threshold = 0.0
scene.cycles.use_adaptive_sampling = False
scene.cycles.use_light_tree = False
scene.cycles.blur_glossy = 0.0
scene.cycles.sample_clamp_indirect = 0.0
scene.view_settings.view_transform = 'Standard'
bpy.context.view_layer.update()
